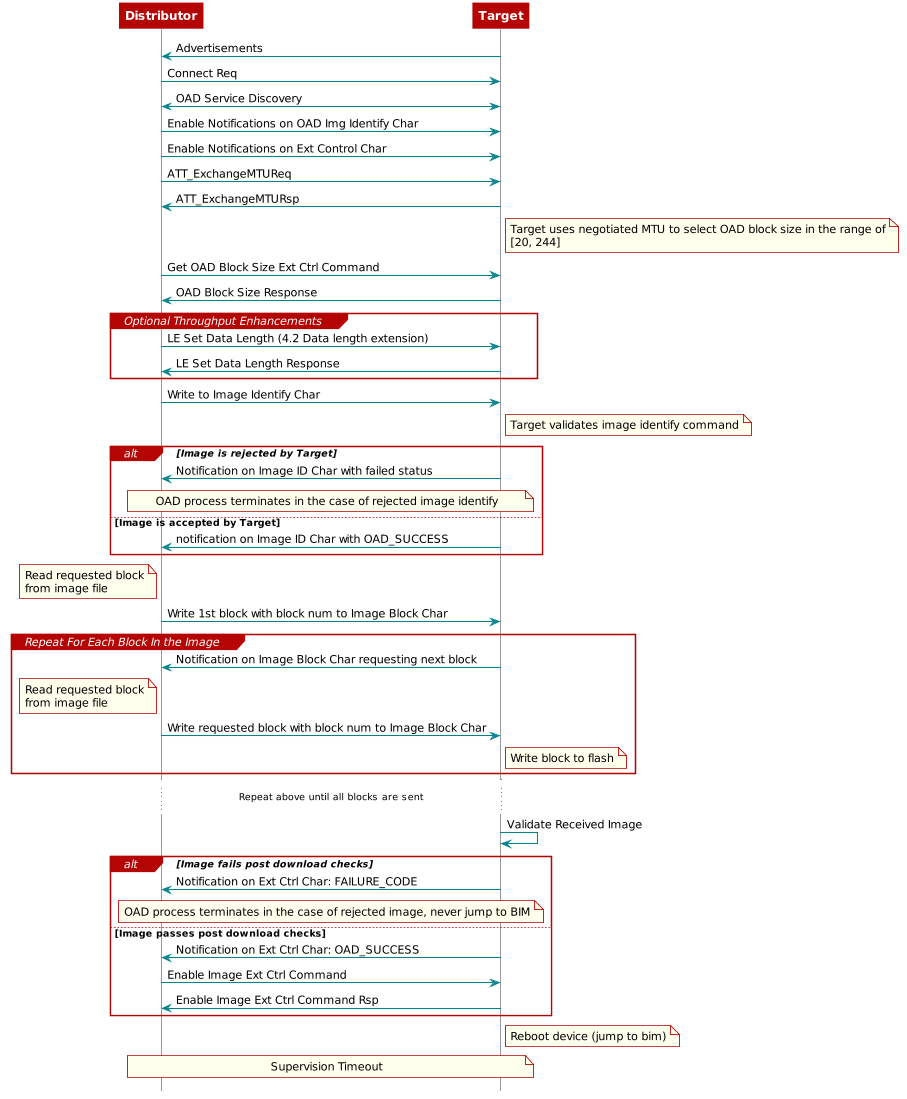

The diagram above was rendered by PlantUML. Its source (embedded in the PNG):
@startuml
skinparam backgroundColor transparent

hide footbox

scale max 900 width

skinparam sequenceArrow {
    Color #00838f
    Thickness 1.2
}


skinparam sequenceParticipant {
    BackgroundColor #b40404
    BorderColor #b40404
    BorderThickness 0
    FontColor #fff
    FontStyle bold
}

skinparam sequenceLifeLineBorderColor #888

skinparam note {
    BackgroundColor #ffe
    BorderColor #b40404
}

skinparam sequenceDivider {
    BackgroundColor #b40404
    BorderColor #b40404
    FontColor #fff
    BorderThickness 0
}

skinparam sequenceGroup {
    BackgroundColor #b40404
    BorderColor #b40404
    HeaderFontColor #fff
    HeaderFontStyle italics
    BorderThickness 1.5
}

skinparam shadowing false

skinParam state {
  BorderColor #b40404
  BackgroundColor transparent
  ArrowColor #00838f
  StartColor #00838f
  EndColor #00838f
}

skinParam activity {
  BorderColor #b40404
  BackgroundColor transparent
  ArrowColor #00838f
  StartColor #00838f
  EndColor #00838f
  BarColor #00838f
}
Distributor <- Target: Advertisements
Distributor -> Target: Connect Req
Distributor <-> Target: OAD Service Discovery

Distributor -> Target: Enable Notifications on OAD Img Identify Char
Distributor -> Target: Enable Notifications on Ext Control Char

Distributor -> Target: ATT_ExchangeMTUReq
Distributor <- Target: ATT_ExchangeMTURsp

note right of Target
Target uses negotiated MTU to select OAD block size in the range of
[20, 244]
end note

Distributor -> Target: Get OAD Block Size Ext Ctrl Command
Distributor <- Target: OAD Block Size Response

group Optional Throughput Enhancements
    Distributor -> Target: LE Set Data Length (4.2 Data length extension)
    Distributor <- Target: LE Set Data Length Response
end group

Distributor -> Target: Write to Image Identify Char

note right of Target
Target validates image identify command
end note

alt Image is rejected by Target
Distributor <- Target: Notification on Image ID Char with failed status
note over Distributor, Target
  OAD process terminates in the case of rejected image identify
end note

else Image is accepted by Target
Distributor <- Target: notification on Image ID Char with OAD_SUCCESS
end

note left of Distributor
Read requested block
from image file
end note

Distributor -> Target: Write 1st block with block num to Image Block Char

group Repeat For Each Block In the Image

Distributor <- Target: Notification on Image Block Char requesting next block
note left of Distributor
Read requested block
from image file
end note

Distributor -> Target: Write requested block with block num to Image Block Char

note right of Target
Write block to flash
end note
end

...Repeat above until all blocks are sent...

Target -> Target: Validate Received Image
alt Image fails post download checks

Distributor <- Target: Notification on Ext Ctrl Char: FAILURE_CODE
note over Distributor, Target
  OAD process terminates in the case of rejected image, never jump to BIM
end note
else Image passes post download checks
Distributor <- Target: Notification on Ext Ctrl Char: OAD_SUCCESS
Distributor -> Target: Enable Image Ext Ctrl Command
Distributor <- Target: Enable Image Ext Ctrl Command Rsp
end

note right of Target
Reboot device (jump to bim)
end note

note over Distributor, Target
  Supervision Timeout
end note

@enduml